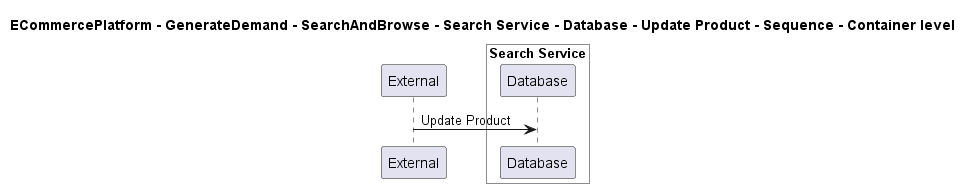

The diagram above was rendered by PlantUML. Its source (embedded in the PNG):
@startuml

title ECommercePlatform - GenerateDemand - SearchAndBrowse - Search Service - Database - Update Product - Sequence - Container level

participant "External" as C4InterFlow.SoftwareSystems.ExternalSystem

box "Search Service" #White
    participant "Database" as ECommercePlatform.GenerateDemand.SearchAndBrowse.SoftwareSystems.SearchService.Containers.Database
end box


C4InterFlow.SoftwareSystems.ExternalSystem -> ECommercePlatform.GenerateDemand.SearchAndBrowse.SoftwareSystems.SearchService.Containers.Database : Update Product


@enduml